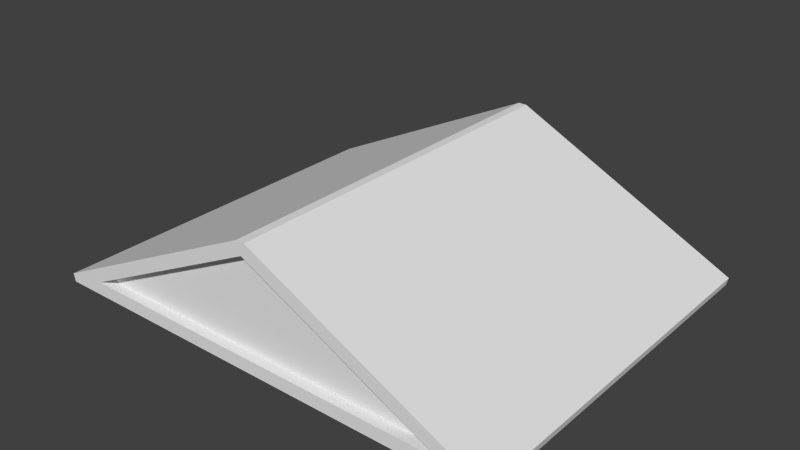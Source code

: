 # Source: Roof.blend  (saved by Blender 2.69.0; exported with 4.5.12 LTS)
import bpy
from mathutils import Matrix  # noqa: F401  (used for matrix-valued properties, if any)

bpy.ops.wm.read_factory_settings(use_empty=True)
scene = bpy.context.scene
scene.name = 'Scene'

# ---- collections
col_collection_1 = bpy.data.collections.new('Collection 1'); scene.collection.children.link(col_collection_1)

# ---- materials (node trees are filled in below, after node groups)
mat_purplestone = bpy.data.materials.new('PurpleStone')

# ---- material node trees

# ---- world
world_world = bpy.data.worlds.new('World'); scene.world = world_world
world_world.color = (0.05088, 0.05088, 0.05088)
world_world.use_sun_shadow = False
world_world.sun_shadow_jitter_overblur = 0.0
world_world.cycles.sampling_method = 'MANUAL'
world_world.cycles.sample_map_resolution = 256

# ---- meshes
me_plane = bpy.data.meshes.new('Plane')
me_plane.from_pydata([(0.0, -5.0, 3.025), (-5.428, -5.0, 0.3645), (0.0, 5.0, 3.025), (-5.428, 5.0, 0.3645), (5.428, -5.0, 0.3645), (5.428, 5.0, 0.3645), (0.0, -5.296, 3.025), (-5.428, -5.296, 0.3645), (0.0, 5.296, 3.025), (-5.428, 5.296, 0.3645), (5.428, -5.296, 0.3645), (5.428, 5.296, 0.3645), (6.499, -5.0, 0.0), (6.55, -5.0, 0.2203), (-6.55, -5.0, 0.2203), (-6.499, -5.0, 0.0), (6.55, 5.0, 0.2203), (6.499, 5.0, 0.0), (-6.499, 5.0, 0.0), (-6.55, 5.0, 0.2203), (6.499, -5.296, 0.0), (6.55, -5.296, 0.2203), (6.512, -5.296, 0.1131), (-6.55, -5.296, 0.2203), (-6.499, -5.296, 0.0), (-6.512, -5.296, 0.1131), (6.55, 5.296, 0.2203), (6.499, 5.296, 0.0), (6.512, 5.296, 0.1131), (-6.499, 5.296, 0.0), (-6.55, 5.296, 0.2203), (-6.512, 5.296, 0.1131), (0.1209, -5.0, 3.372), (-0.1209, -5.0, 3.372), (-0.1209, 5.0, 3.372), (0.1209, 5.0, 3.372), (0.1209, -5.296, 3.372), (-0.1209, -5.296, 3.372), (0.0, -5.296, 3.296), (-0.1209, 5.296, 3.372), (0.1209, 5.296, 3.372), (0.0, 5.296, 3.296)], [], [(32, 13, 16, 35), (19, 34, 39, 30), (1, 4, 0), (3, 2, 5), (15, 12, 20, 24), (1, 0, 6, 7), (2, 3, 9, 8), (0, 4, 10, 6), (5, 2, 8, 11), (4, 1, 7, 10), (3, 5, 11, 9), (9, 11, 28, 27, 29, 31), (10, 7, 25, 24, 20, 22), (11, 8, 41, 40, 26, 28), (8, 9, 31, 30, 39, 41), (6, 10, 22, 21, 36, 38), (13, 32, 36, 21), (35, 16, 26, 40), (18, 17, 12, 15), (7, 6, 38, 37, 23, 25), (17, 18, 29, 27), (20, 21, 22), (23, 24, 25), (26, 27, 28), (29, 30, 31), (18, 15, 14, 19), (12, 17, 16, 13), (26, 16, 17, 27), (19, 30, 29, 18), (23, 14, 15, 24), (13, 21, 20, 12), (33, 14, 23, 37), (36, 37, 38), (39, 40, 41), (32, 35, 34, 33), (39, 34, 35, 40), (33, 37, 36, 32), (14, 33, 34, 19)])
me_plane.materials.append(mat_purplestone)
me_plane.use_remesh_preserve_volume = False
me_plane.use_remesh_preserve_attributes = False
me_plane.use_mirror_vertex_groups = False
me_plane.update()

# ---- objects
ob_plane = bpy.data.objects.new('Plane', me_plane)

# ---- transforms, parenting, visibility, modifiers, constraints
ob_plane.location = (0.0, 0.0, 0.0)
ob_plane.lineart.crease_threshold = 0.0

# ---- collection membership
col_collection_1.objects.link(ob_plane)

# ---- scene / render settings (as saved in the file)
scene.frame_start = 1; scene.frame_end = 250; scene.frame_set(1)
scene.render.engine = 'BLENDER_EEVEE_NEXT'
scene.render.image_settings.compression = 90
scene.render.resolution_percentage = 50
scene.render.dither_intensity = 0.0
scene.cycles.use_denoising = False
scene.cycles.samples = 10
scene.cycles.sampling_pattern = 'TABULATED_SOBOL'
scene.cycles.light_sampling_threshold = 0.0
scene.cycles.use_adaptive_sampling = False
scene.cycles.use_light_tree = False
scene.cycles.blur_glossy = 0.0
scene.cycles.volume_bounces = 1
scene.cycles.pixel_filter_type = 'GAUSSIAN'
scene.cycles.sample_clamp_indirect = 0.0
scene.view_settings.view_transform = 'Standard'
bpy.context.view_layer.update()

# ---- added for rendering (the .blend has no active camera and no usable light): camera, sun
cam_auto = bpy.data.cameras.new('AutoCamera')
cam_auto.lens = 50.0
cam_auto.sensor_width = 36.0
cam_auto.clip_end = 1000.0
ob_auto_camera = bpy.data.objects.new('AutoCamera', cam_auto)
scene.collection.objects.link(ob_auto_camera)
ob_auto_camera.location = (15.8969, -19.0762, 14.4033)
ob_auto_camera.rotation_euler = (1.09748, -7.21219e-08, 0.694738)
scene.camera = ob_auto_camera
light_auto_sun = bpy.data.lights.new('AutoSun', 'SUN')
light_auto_sun.energy = 3.0
light_auto_sun.angle = 0.0523599
ob_auto_sun = bpy.data.objects.new('AutoSun', light_auto_sun)
scene.collection.objects.link(ob_auto_sun)
ob_auto_sun.rotation_euler = (0.872665, 0.174533, 0.523599)
bpy.context.view_layer.update()
